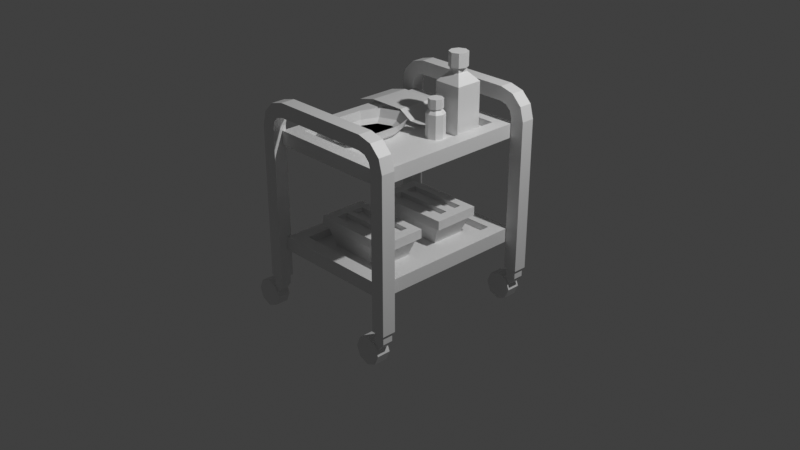 # Source: medicine_movable_table_with_set.blend  (saved by Blender 3.0.42; exported with 4.5.12 LTS)
import bpy
from mathutils import Matrix  # noqa: F401  (used for matrix-valued properties, if any)

bpy.ops.wm.read_factory_settings(use_empty=True)
scene = bpy.context.scene
scene.name = 'Scene'

# ---- collections
col_collection = bpy.data.collections.new('Collection'); scene.collection.children.link(col_collection)

# ---- materials (node trees are filled in below, after node groups)
mat_material = bpy.data.materials.new('Material')
mat_material.alpha_threshold = 0.0
mat_material.use_transparent_shadow = False
mat_material.line_color = (0.0, 0.0, 0.0, 1.0)
mat_material_001 = bpy.data.materials.new('Material.001')
mat_material_001.use_transparent_shadow = False
mat_material_002 = bpy.data.materials.new('Material.002')
mat_material_002.use_transparent_shadow = False
mat_material_003 = bpy.data.materials.new('Material.003')
mat_material_003.use_transparent_shadow = False
mat_material_004 = bpy.data.materials.new('Material.004')
mat_material_004.use_transparent_shadow = False
mat_material_005 = bpy.data.materials.new('Material.005')
mat_material_005.use_transparent_shadow = False
mat_material_006 = bpy.data.materials.new('Material.006')
mat_material_006.use_transparent_shadow = False

# ---- material node trees
mat_material.use_nodes = True; mat_material.node_tree.nodes.clear()
_N = mat_material.node_tree.nodes; _L = mat_material.node_tree.links
n0 = _N.new('ShaderNodeOutputMaterial'); n0.name = 'Material Output'; n0.location = (300, 300)
n1 = _N.new('ShaderNodeBsdfPrincipled'); n1.name = 'Principled BSDF'; n1.location = (10, 300)
n1.distribution = 'GGX'
n1.subsurface_method = 'RANDOM_WALK_SKIN'
n1.inputs[2].default_value = 0.4
n1.inputs[3].default_value = 1.45
n1.inputs[27].default_value = (0.0, 0.0, 0.0, 1.0)
n1.inputs[28].default_value = 1.0
_L.new(n1.outputs[0], n0.inputs[0])
n0.is_active_output = True
mat_material_001.use_nodes = True; mat_material_001.node_tree.nodes.clear()
_N = mat_material_001.node_tree.nodes; _L = mat_material_001.node_tree.links
n0 = _N.new('ShaderNodeBsdfPrincipled'); n0.name = 'Principled BSDF'; n0.location = (10, 300)
n0.distribution = 'GGX'
n0.subsurface_method = 'RANDOM_WALK_SKIN'
n0.inputs[3].default_value = 1.45
n0.inputs[27].default_value = (0.0, 0.0, 0.0, 1.0)
n0.inputs[28].default_value = 1.0
n1 = _N.new('ShaderNodeOutputMaterial'); n1.name = 'Material Output'; n1.location = (300, 300)
_L.new(n0.outputs[0], n1.inputs[0])
n1.is_active_output = True
mat_material_002.use_nodes = True; mat_material_002.node_tree.nodes.clear()
_N = mat_material_002.node_tree.nodes; _L = mat_material_002.node_tree.links
n0 = _N.new('ShaderNodeBsdfPrincipled'); n0.name = 'Principled BSDF'; n0.location = (10, 300)
n0.distribution = 'GGX'
n0.subsurface_method = 'RANDOM_WALK_SKIN'
n0.inputs[3].default_value = 1.45
n0.inputs[27].default_value = (0.0, 0.0, 0.0, 1.0)
n0.inputs[28].default_value = 1.0
n1 = _N.new('ShaderNodeOutputMaterial'); n1.name = 'Material Output'; n1.location = (300, 300)
_L.new(n0.outputs[0], n1.inputs[0])
n1.is_active_output = True
mat_material_003.use_nodes = True; mat_material_003.node_tree.nodes.clear()
_N = mat_material_003.node_tree.nodes; _L = mat_material_003.node_tree.links
n0 = _N.new('ShaderNodeBsdfPrincipled'); n0.name = 'Principled BSDF'; n0.location = (10, 300)
n0.distribution = 'GGX'
n0.subsurface_method = 'RANDOM_WALK_SKIN'
n0.inputs[3].default_value = 1.45
n0.inputs[27].default_value = (0.0, 0.0, 0.0, 1.0)
n0.inputs[28].default_value = 1.0
n1 = _N.new('ShaderNodeOutputMaterial'); n1.name = 'Material Output'; n1.location = (300, 300)
_L.new(n0.outputs[0], n1.inputs[0])
n1.is_active_output = True
mat_material_004.use_nodes = True; mat_material_004.node_tree.nodes.clear()
_N = mat_material_004.node_tree.nodes; _L = mat_material_004.node_tree.links
n0 = _N.new('ShaderNodeBsdfPrincipled'); n0.name = 'Principled BSDF'; n0.location = (10, 300)
n0.distribution = 'GGX'
n0.subsurface_method = 'RANDOM_WALK_SKIN'
n0.inputs[3].default_value = 1.45
n0.inputs[27].default_value = (0.0, 0.0, 0.0, 1.0)
n0.inputs[28].default_value = 1.0
n1 = _N.new('ShaderNodeOutputMaterial'); n1.name = 'Material Output'; n1.location = (300, 300)
_L.new(n0.outputs[0], n1.inputs[0])
n1.is_active_output = True
mat_material_005.use_nodes = True; mat_material_005.node_tree.nodes.clear()
_N = mat_material_005.node_tree.nodes; _L = mat_material_005.node_tree.links
n0 = _N.new('ShaderNodeBsdfPrincipled'); n0.name = 'Principled BSDF'; n0.location = (10, 300)
n0.distribution = 'GGX'
n0.subsurface_method = 'RANDOM_WALK_SKIN'
n0.inputs[3].default_value = 1.45
n0.inputs[27].default_value = (0.0, 0.0, 0.0, 1.0)
n0.inputs[28].default_value = 1.0
n1 = _N.new('ShaderNodeOutputMaterial'); n1.name = 'Material Output'; n1.location = (300, 300)
_L.new(n0.outputs[0], n1.inputs[0])
n1.is_active_output = True
mat_material_006.use_nodes = True; mat_material_006.node_tree.nodes.clear()
_N = mat_material_006.node_tree.nodes; _L = mat_material_006.node_tree.links
n0 = _N.new('ShaderNodeBsdfPrincipled'); n0.name = 'Principled BSDF'; n0.location = (10, 300)
n0.distribution = 'GGX'
n0.subsurface_method = 'RANDOM_WALK_SKIN'
n0.inputs[3].default_value = 1.45
n0.inputs[27].default_value = (0.0, 0.0, 0.0, 1.0)
n0.inputs[28].default_value = 1.0
n1 = _N.new('ShaderNodeOutputMaterial'); n1.name = 'Material Output'; n1.location = (300, 300)
_L.new(n0.outputs[0], n1.inputs[0])
n1.is_active_output = True

# ---- world
world_world = bpy.data.worlds.new('World'); scene.world = world_world
world_world.use_nodes = True; world_world.node_tree.nodes.clear()
_N = world_world.node_tree.nodes; _L = world_world.node_tree.links
n0 = _N.new('ShaderNodeOutputWorld'); n0.name = 'World Output'; n0.location = (300, 300)
n1 = _N.new('ShaderNodeBackground'); n1.name = 'Background'; n1.location = (10, 300)
n1.inputs[0].default_value = (0.05088, 0.05088, 0.05088, 1.0)
_L.new(n1.outputs[0], n0.inputs[0])
n0.is_active_output = True
world_world.color = (0.05088, 0.05088, 0.05088)
world_world.use_sun_shadow = False
world_world.sun_shadow_jitter_overblur = 0.0

# ---- cameras
cam_camera = bpy.data.cameras.new('Camera')
cam_camera.clip_end = 100.0
cam_camera.ortho_scale = 7.314

# ---- lights
light_light = bpy.data.lights.new('Light', 'POINT')
light_light.transmission_factor = 0.0
light_light.energy = 1000.0
light_light.shadow_soft_size = 0.1
light_light.shadow_maximum_resolution = 0.006
light_light.use_absolute_resolution = True

# ---- meshes
me_cube = bpy.data.meshes.new('Cube')
me_cube.from_pydata([(0.5439, 0.7439, -0.15), (0.5439, 0.7439, -0.3), (0.5439, -0.7439, -0.15), (0.5439, -0.7439, -0.3), (-0.5439, 0.7439, -0.15), (-0.5439, 0.7439, -0.3), (-0.5439, -0.7439, -0.15), (-0.5439, -0.7439, -0.3), (-0.6939, 0.8939, -0.3), (-0.6939, -0.8939, -0.3), (0.6939, 0.8939, -0.3), (0.6939, -0.8939, -0.15), (-0.6939, -0.8939, -0.15), (0.6939, 0.8939, -0.15), (0.6939, -0.8939, -0.3), (-0.6939, 0.8939, -0.15), (0.5439, -0.7439, -0.225), (-0.5439, -0.7439, -0.225), (-0.5439, 0.7439, -0.225), (0.5439, 0.7439, -0.225), (0.5439, 0.7439, 1.0), (0.5439, 0.7439, 0.85), (0.5439, -0.7439, 1.0), (0.5439, -0.7439, 0.85), (-0.5439, 0.7439, 1.0), (-0.5439, 0.7439, 0.85), (-0.5439, -0.7439, 1.0), (-0.5439, -0.7439, 0.85), (-0.6939, 0.8939, 0.85), (-0.6939, -0.8939, 0.85), (0.6939, 0.8939, 0.85), (0.6939, -0.8939, 1.0), (-0.6939, -0.8939, 1.0), (0.6939, 0.8939, 1.0), (0.6939, -0.8939, 0.85), (-0.6939, 0.8939, 1.0), (0.5439, -0.7439, 0.925), (-0.5439, -0.7439, 0.925), (-0.5439, 0.7439, 0.925), (0.5439, 0.7439, 0.925), (-0.6939, 1.0, -0.6), (-0.844, 1.0, -0.6), (-0.6939, 1.0, 1.05), (-0.844, 1.0, 1.05), (-0.6939, 0.85, -0.6), (-0.844, 0.85, -0.6), (-0.844, 0.85, 1.05), (-0.6939, 0.85, 1.05), (-0.5461, 0.85, 1.348), (-0.5461, 0.85, 1.198), (-0.5461, 1.0, 1.198), (-0.5461, 1.0, 1.348), (-0.6741, 0.85, 1.124), (-0.62, 0.85, 1.178), (-0.6951, 0.85, 1.308), (-0.8041, 0.85, 1.199), (-0.6741, 1.0, 1.124), (-0.62, 1.0, 1.178), (-0.6951, 1.0, 1.308), (-0.8041, 1.0, 1.199), (0.6939, 1.0, -0.6), (0.844, 1.0, -0.6), (0.6939, 1.0, 1.05), (0.6939, 0.85, -0.6), (0.844, 0.85, -0.6), (0.844, 0.85, 1.05), (0.844, 1.0, 1.05), (0.6939, 0.85, 1.05), (0.5461, 0.85, 1.348), (0.5461, 0.85, 1.198), (0.5461, 1.0, 1.198), (0.5461, 1.0, 1.348), (0.6741, 0.85, 1.124), (0.62, 0.85, 1.178), (0.6951, 0.85, 1.308), (0.8041, 0.85, 1.199), (0.6741, 1.0, 1.124), (0.62, 1.0, 1.178), (0.6951, 1.0, 1.308), (0.8041, 1.0, 1.199), (-0.6939, -1.0, -0.6), (-0.844, -1.0, -0.6), (-0.6939, -0.85, -0.6), (-0.844, -0.85, -0.6), (-0.844, -0.85, 1.05), (-0.6939, -1.0, 1.05), (-0.844, -1.0, 1.05), (-0.6939, -0.85, 1.05), (-0.5461, -0.85, 1.348), (-0.5461, -0.85, 1.198), (-0.5461, -1.0, 1.198), (-0.5461, -1.0, 1.348), (-0.6741, -0.85, 1.124), (-0.62, -0.85, 1.178), (-0.6951, -0.85, 1.308), (-0.8041, -0.85, 1.199), (-0.6741, -1.0, 1.124), (-0.62, -1.0, 1.178), (-0.6951, -1.0, 1.308), (-0.8041, -1.0, 1.199), (0.6939, -1.0, -0.6), (0.844, -1.0, -0.6), (0.6939, -1.0, 1.05), (0.6939, -0.85, -0.6), (0.844, -0.85, -0.6), (0.6939, -0.85, 1.05), (0.844, -0.85, 1.05), (0.844, -1.0, 1.05), (0.5461, -0.85, 1.348), (0.5461, -0.85, 1.198), (0.5461, -1.0, 1.198), (0.5461, -1.0, 1.348), (0.6741, -0.85, 1.124), (0.62, -0.85, 1.178), (0.6951, -0.85, 1.308), (0.8041, -0.85, 1.199), (0.6741, -1.0, 1.124), (0.62, -1.0, 1.178), (0.6951, -1.0, 1.308), (0.8041, -1.0, 1.199), (-0.7127, 0.9812, -0.6), (-0.8252, 0.9812, -0.6), (-0.7127, 0.8687, -0.6), (-0.8252, 0.8687, -0.6), (-0.7127, 0.9812, -0.7), (-0.8252, 0.9812, -0.7), (-0.8252, 0.8687, -0.7), (-0.7127, 0.8687, -0.7), (-0.8794, 0.9812, -0.7309), (-0.7999, 0.9812, -0.8105), (-0.919, 1.0, -0.7), (-0.919, 0.85, -0.7), (-0.8129, 1.0, -0.7439), (-0.8129, 0.85, -0.7439), (-0.769, 1.0, -0.85), (-0.769, 0.85, -0.85), (-0.8129, 1.0, -0.9561), (-0.8129, 0.85, -0.9561), (-0.919, 1.0, -1.0), (-0.919, 0.85, -1.0), (-1.025, 1.0, -0.9561), (-1.025, 0.85, -0.9561), (-1.069, 1.0, -0.85), (-1.069, 0.85, -0.85), (-1.025, 1.0, -0.7439), (-1.025, 0.85, -0.7439), (-0.8794, 0.8687, -0.7309), (-0.7999, 0.8687, -0.8105), (0.8252, 0.9812, -0.6), (0.7127, 0.9812, -0.6), (0.8252, 0.8687, -0.6), (0.7127, 0.8687, -0.6), (0.8252, 0.9812, -0.7), (0.7127, 0.9812, -0.7), (0.7127, 0.8687, -0.7), (0.8252, 0.8687, -0.7), (0.6585, 0.9812, -0.7309), (0.738, 0.9812, -0.8105), (0.619, 1.0, -0.7), (0.619, 0.85, -0.7), (0.725, 1.0, -0.7439), (0.725, 0.85, -0.7439), (0.769, 1.0, -0.85), (0.769, 0.85, -0.85), (0.725, 1.0, -0.9561), (0.725, 0.85, -0.9561), (0.619, 1.0, -1.0), (0.619, 0.85, -1.0), (0.5129, 1.0, -0.9561), (0.5129, 0.85, -0.9561), (0.469, 1.0, -0.85), (0.469, 0.85, -0.85), (0.5129, 1.0, -0.7439), (0.5129, 0.85, -0.7439), (0.6585, 0.8687, -0.7309), (0.738, 0.8687, -0.8105), (0.8252, -0.8687, -0.6), (0.7127, -0.8687, -0.6), (0.8252, -0.9812, -0.6), (0.7127, -0.9812, -0.6), (0.8252, -0.8687, -0.7), (0.7127, -0.8687, -0.7), (0.7127, -0.9812, -0.7), (0.8252, -0.9812, -0.7), (0.6585, -0.8687, -0.7309), (0.738, -0.8687, -0.8105), (0.619, -0.85, -0.7), (0.619, -1.0, -0.7), (0.725, -0.85, -0.7439), (0.725, -1.0, -0.7439), (0.769, -0.85, -0.85), (0.769, -1.0, -0.85), (0.725, -0.85, -0.9561), (0.725, -1.0, -0.9561), (0.619, -0.85, -1.0), (0.619, -1.0, -1.0), (0.5129, -0.85, -0.9561), (0.5129, -1.0, -0.9561), (0.469, -0.85, -0.85), (0.469, -1.0, -0.85), (0.5129, -0.85, -0.7439), (0.5129, -1.0, -0.7439), (0.6585, -0.9812, -0.7309), (0.738, -0.9812, -0.8105), (-0.7127, -0.8687, -0.6), (-0.8252, -0.8687, -0.6), (-0.7127, -0.9812, -0.6), (-0.8252, -0.9812, -0.6), (-0.7127, -0.8687, -0.7), (-0.8252, -0.8687, -0.7), (-0.8252, -0.9812, -0.7), (-0.7127, -0.9812, -0.7), (-0.8794, -0.8687, -0.7309), (-0.7999, -0.8687, -0.8105), (-0.919, -0.85, -0.7), (-0.919, -1.0, -0.7), (-0.8129, -0.85, -0.7439), (-0.8129, -1.0, -0.7439), (-0.769, -0.85, -0.85), (-0.769, -1.0, -0.85), (-0.8129, -0.85, -0.9561), (-0.8129, -1.0, -0.9561), (-0.919, -0.85, -1.0), (-0.919, -1.0, -1.0), (-1.025, -0.85, -0.9561), (-1.025, -1.0, -0.9561), (-1.069, -0.85, -0.85), (-1.069, -1.0, -0.85), (-1.025, -0.85, -0.7439), (-1.025, -1.0, -0.7439), (-0.8794, -0.9812, -0.7309), (-0.7999, -0.9812, -0.8105), (-0.322, -0.558, -0.225), (-0.4025, -0.6044, -0.01641), (-0.322, -0.186, -0.225), (-0.4025, -0.1395, -0.01641), (0.322, -0.558, -0.225), (0.4025, -0.6044, -0.01641), (0.322, -0.186, -0.225), (0.4025, -0.1395, -0.01641), (-0.4427, -0.6277, -0.01641), (-0.4427, -0.1162, -0.01641), (0.4427, -0.6277, -0.01641), (0.4427, -0.1162, -0.01641), (-0.4427, -0.6277, 0.08359), (-0.4427, -0.1162, 0.08359), (0.4427, -0.1162, 0.08359), (0.4427, -0.6277, 0.08359), (-0.332, -0.3359, 0.08359), (-0.332, -0.208, 0.08359), (0.332, -0.208, 0.08359), (0.332, -0.3359, 0.08359), (-0.332, -0.5359, 0.08359), (-0.332, -0.408, 0.08359), (0.332, -0.408, 0.08359), (0.332, -0.5359, 0.08359), (-0.332, -0.3359, 0.03359), (-0.332, -0.208, 0.03359), (0.332, -0.208, 0.03359), (0.332, -0.3359, 0.03359), (-0.332, -0.5359, 0.03359), (-0.332, -0.408, 0.03359), (0.332, -0.408, 0.03359), (0.332, -0.5359, 0.03359), (-0.322, 0.192, -0.225), (-0.4025, 0.1456, -0.01641), (-0.322, 0.564, -0.225), (-0.4025, 0.6105, -0.01641), (0.322, 0.192, -0.225), (0.4025, 0.1456, -0.01641), (0.322, 0.564, -0.225), (0.4025, 0.6105, -0.01641), (-0.4427, 0.1223, -0.01641), (-0.4427, 0.6338, -0.01641), (0.4427, 0.1223, -0.01641), (0.4427, 0.6338, -0.01641), (-0.4427, 0.1223, 0.08359), (-0.4427, 0.6338, 0.08359), (0.4427, 0.6338, 0.08359), (0.4427, 0.1223, 0.08359), (-0.332, 0.4141, 0.08359), (-0.332, 0.542, 0.08359), (0.332, 0.542, 0.08359), (0.332, 0.4141, 0.08359), (-0.332, 0.2141, 0.08359), (-0.332, 0.342, 0.08359), (0.332, 0.342, 0.08359), (0.332, 0.2141, 0.08359), (-0.332, 0.4141, 0.03359), (-0.332, 0.542, 0.03359), (0.332, 0.542, 0.03359), (0.332, 0.4141, 0.03359), (-0.332, 0.2141, 0.03359), (-0.332, 0.342, 0.03359), (0.332, 0.342, 0.03359), (0.332, 0.2141, 0.03359), (-0.4125, -0.3768, 0.925), (-0.3503, -0.5271, 0.925), (-0.2, -0.5893, 0.925), (-0.04974, -0.5271, 0.925), (0.0125, -0.3768, 0.925), (-0.2, 0.0907, 0.925), (-0.3503, 0.02846, 0.925), (-0.4125, -0.1218, 0.925), (0.0125, -0.1218, 0.925), (-0.04974, 0.02846, 0.925), (-0.455, -0.4023, 0.9675), (-0.3803, -0.5826, 0.9675), (-0.2, -0.6573, 0.9675), (-0.01969, -0.5826, 0.9675), (0.055, -0.4023, 0.9675), (-0.2, 0.1587, 0.9675), (-0.3803, 0.08401, 0.9675), (-0.455, -0.0963, 0.9675), (0.055, -0.0963, 0.9675), (-0.01969, 0.08401, 0.9675), (-0.4805, -0.4176, 1.053), (-0.3983, -0.6159, 1.053), (-0.2, -0.6981, 1.053), (-0.001657, -0.6159, 1.053), (0.0805, -0.4176, 1.053), (-0.2, 0.1995, 1.053), (-0.3983, 0.1173, 1.053), (-0.4805, -0.081, 1.053), (0.0805, -0.081, 1.053), (-0.001656, 0.1173, 1.053), (0.3, 0.26, 1.225), (0.3424, 0.2424, 1.225), (0.3, 0.3, 0.925), (0.3, 0.3, 1.175), (0.3707, 0.2707, 0.925), (0.3707, 0.2707, 1.175), (0.4, 0.2, 0.925), (0.4, 0.2, 1.175), (0.3707, 0.1293, 0.925), (0.3707, 0.1293, 1.175), (0.3, 0.1, 0.925), (0.3, 0.1, 1.175), (0.2293, 0.1293, 0.925), (0.2293, 0.1293, 1.175), (0.2, 0.2, 0.925), (0.2, 0.2, 1.175), (0.2293, 0.2707, 0.925), (0.2293, 0.2707, 1.175), (0.36, 0.2, 1.225), (0.3424, 0.1576, 1.225), (0.3, 0.14, 1.225), (0.2576, 0.1576, 1.225), (0.24, 0.2, 1.225), (0.2576, 0.2424, 1.225), (0.3, 0.278, 1.225), (0.2448, 0.2552, 1.225), (0.222, 0.2, 1.225), (0.2448, 0.1448, 1.225), (0.3, 0.122, 1.225), (0.3552, 0.1448, 1.225), (0.378, 0.2, 1.225), (0.3552, 0.2552, 1.225), (0.3, 0.278, 1.325), (0.2448, 0.2552, 1.325), (0.222, 0.2, 1.325), (0.2448, 0.1448, 1.325), (0.3, 0.122, 1.325), (0.3552, 0.1448, 1.325), (0.378, 0.2, 1.325), (0.3552, 0.2552, 1.325), (0.15, 0.35, 0.925), (0.15, 0.35, 1.425), (0.15, 0.65, 0.925), (0.15, 0.65, 1.425), (0.45, 0.35, 0.925), (0.45, 0.35, 1.425), (0.45, 0.65, 0.925), (0.45, 0.65, 1.425), (0.24, 0.44, 1.525), (0.24, 0.56, 1.525), (0.36, 0.56, 1.525), (0.36, 0.44, 1.525), (0.24, 0.44, 1.575), (0.24, 0.56, 1.575), (0.36, 0.56, 1.575), (0.36, 0.44, 1.575), (0.3, 0.6, 1.575), (0.2293, 0.5707, 1.575), (0.2, 0.5, 1.575), (0.2293, 0.4293, 1.575), (0.3, 0.4, 1.575), (0.3707, 0.4293, 1.575), (0.4, 0.5, 1.575), (0.3707, 0.5707, 1.575), (0.2293, 0.5707, 1.725), (0.3, 0.6, 1.725), (0.2, 0.5, 1.725), (0.2293, 0.4293, 1.725), (0.3, 0.4, 1.725), (0.3707, 0.4293, 1.725), (0.4, 0.5, 1.725), (0.3707, 0.5707, 1.725), (-0.075, 0.225, 0.975), (0.125, 0.225, 0.975), (-0.075, 0.675, 0.975), (0.125, 0.675, 0.975), (-0.225, 0.225, 1.06), (-0.225, 0.675, 1.06), (-0.425, 0.225, 1.06), (-0.425, 0.675, 1.06), (-0.625, 0.225, 1.06), (-0.625, 0.675, 1.06), (-0.825, 0.225, 1.01), (-0.825, 0.675, 1.01)], [], [(14, 11, 12, 9), (9, 12, 15, 8), (16, 3, 7, 17), (10, 13, 11, 14), (8, 15, 13, 10), (5, 7, 9, 8), (1, 5, 8, 10), (2, 6, 12, 11), (0, 2, 11, 13), (7, 3, 14, 9), (6, 4, 15, 12), (4, 0, 13, 15), (3, 1, 10, 14), (18, 4, 6, 17), (19, 0, 4, 18), (19, 1, 3, 16), (0, 19, 16, 2), (1, 19, 18, 5), (5, 18, 17, 7), (2, 16, 17, 6), (16, 19, 18, 17), (34, 31, 32, 29), (29, 32, 35, 28), (36, 23, 27, 37), (30, 33, 31, 34), (28, 35, 33, 30), (25, 27, 29, 28), (21, 25, 28, 30), (22, 26, 32, 31), (20, 22, 31, 33), (27, 23, 34, 29), (26, 24, 35, 32), (24, 20, 33, 35), (23, 21, 30, 34), (38, 24, 26, 37), (39, 20, 24, 38), (39, 21, 23, 36), (20, 39, 36, 22), (21, 39, 38, 25), (25, 38, 37, 27), (22, 36, 37, 26), (36, 39, 38, 37), (40, 41, 43, 42), (47, 46, 45, 44), (44, 45, 41, 40), (42, 47, 44, 40), (46, 43, 41, 45), (54, 53, 49, 48), (50, 51, 71, 70), (53, 57, 50, 49), (58, 54, 48, 51), (57, 58, 51, 50), (42, 43, 59, 56), (56, 59, 58, 57), (43, 46, 55, 59), (59, 55, 54, 58), (47, 42, 56, 52), (52, 56, 57, 53), (46, 47, 52, 55), (55, 52, 53, 54), (60, 62, 66, 61), (67, 63, 64, 65), (63, 60, 61, 64), (62, 60, 63, 67), (65, 64, 61, 66), (74, 68, 69, 73), (48, 68, 71, 51), (73, 69, 70, 77), (78, 71, 68, 74), (77, 70, 71, 78), (62, 76, 79, 66), (76, 77, 78, 79), (66, 79, 75, 65), (79, 78, 74, 75), (67, 72, 76, 62), (72, 73, 77, 76), (65, 75, 72, 67), (75, 74, 73, 72), (49, 69, 68, 48), (50, 70, 69, 49), (80, 85, 86, 81), (87, 82, 83, 84), (82, 80, 81, 83), (85, 80, 82, 87), (84, 83, 81, 86), (94, 88, 89, 93), (90, 110, 111, 91), (93, 89, 90, 97), (98, 91, 88, 94), (97, 90, 91, 98), (85, 96, 99, 86), (96, 97, 98, 99), (86, 99, 95, 84), (99, 98, 94, 95), (87, 92, 96, 85), (92, 93, 97, 96), (84, 95, 92, 87), (95, 94, 93, 92), (100, 101, 107, 102), (105, 106, 104, 103), (103, 104, 101, 100), (102, 105, 103, 100), (106, 107, 101, 104), (114, 113, 109, 108), (88, 91, 111, 108), (113, 117, 110, 109), (118, 114, 108, 111), (117, 118, 111, 110), (102, 107, 119, 116), (116, 119, 118, 117), (107, 106, 115, 119), (119, 115, 114, 118), (105, 102, 116, 112), (112, 116, 117, 113), (106, 105, 112, 115), (115, 112, 113, 114), (89, 88, 108, 109), (90, 89, 109, 110), (122, 120, 121, 123), (124, 127, 147, 129), (123, 121, 125, 126), (122, 123, 126, 127), (120, 122, 127, 124), (121, 120, 124, 125), (130, 131, 133, 132), (132, 133, 135, 134), (134, 135, 137, 136), (127, 126, 146, 147), (136, 137, 139, 138), (126, 125, 128, 146), (138, 139, 141, 140), (125, 124, 129, 128), (140, 141, 143, 142), (133, 131, 145, 143, 141, 139, 137, 135), (142, 143, 145, 144), (144, 145, 131, 130), (130, 132, 134, 136, 138, 140, 142, 144), (152, 155, 175, 157), (151, 149, 153, 154), (150, 151, 154, 155), (148, 150, 155, 152), (149, 148, 152, 153), (158, 159, 161, 160), (160, 161, 163, 162), (162, 163, 165, 164), (155, 154, 174, 175), (164, 165, 167, 166), (154, 153, 156, 174), (166, 167, 169, 168), (153, 152, 157, 156), (168, 169, 171, 170), (161, 159, 173, 171, 169, 167, 165, 163), (170, 171, 173, 172), (172, 173, 159, 158), (158, 160, 162, 164, 166, 168, 170, 172), (180, 183, 203, 185), (179, 177, 181, 182), (178, 179, 182, 183), (176, 178, 183, 180), (177, 176, 180, 181), (186, 187, 189, 188), (188, 189, 191, 190), (190, 191, 193, 192), (183, 182, 202, 203), (192, 193, 195, 194), (182, 181, 184, 202), (194, 195, 197, 196), (181, 180, 185, 184), (196, 197, 199, 198), (189, 187, 201, 199, 197, 195, 193, 191), (198, 199, 201, 200), (200, 201, 187, 186), (186, 188, 190, 192, 194, 196, 198, 200), (208, 211, 231, 213), (207, 205, 209, 210), (206, 207, 210, 211), (204, 206, 211, 208), (205, 204, 208, 209), (214, 215, 217, 216), (216, 217, 219, 218), (218, 219, 221, 220), (211, 210, 230, 231), (220, 221, 223, 222), (210, 209, 212, 230), (222, 223, 225, 224), (209, 208, 213, 212), (224, 225, 227, 226), (217, 215, 229, 227, 225, 223, 221, 219), (226, 227, 229, 228), (228, 229, 215, 214), (214, 216, 218, 220, 222, 224, 226, 228), (232, 233, 235, 234), (234, 235, 239, 238), (238, 239, 237, 236), (236, 237, 233, 232), (302, 303, 305), (243, 242, 240, 241), (248, 249, 257, 256), (243, 241, 245, 246), (242, 243, 246, 247), (241, 240, 244, 245), (240, 242, 247, 244), (255, 252, 260, 263), (253, 254, 262, 261), (251, 248, 256, 259), (249, 250, 258, 257), (254, 255, 263, 262), (252, 253, 261, 260), (250, 251, 259, 258), (257, 258, 259, 256), (261, 262, 263, 260), (249, 248, 245), (249, 245, 246), (249, 246, 250), (247, 251, 246), (247, 244, 252), (248, 244, 245), (244, 248, 253), (253, 248, 251), (253, 251, 254), (254, 251, 247), (244, 253, 252), (255, 254, 247), (255, 247, 252), (251, 250, 246), (264, 265, 267, 266), (266, 267, 271, 270), (270, 271, 269, 268), (268, 269, 265, 264), (305, 301, 302), (275, 274, 272, 273), (280, 281, 289, 288), (275, 273, 277, 278), (274, 275, 278, 279), (273, 272, 276, 277), (272, 274, 279, 276), (287, 284, 292, 295), (285, 286, 294, 293), (283, 280, 288, 291), (281, 282, 290, 289), (286, 287, 295, 294), (284, 285, 293, 292), (282, 283, 291, 290), (289, 290, 291, 288), (293, 294, 295, 292), (281, 280, 277), (281, 277, 278), (281, 278, 282), (279, 283, 278), (279, 276, 284), (280, 276, 277), (276, 280, 285), (285, 280, 283), (285, 283, 286), (286, 283, 279), (276, 285, 284), (287, 286, 279), (287, 279, 284), (283, 282, 278), (296, 298, 300), (298, 297, 307, 308), (305, 304, 314, 315), (299, 298, 308, 309), (301, 305, 315, 311), (302, 301, 311, 312), (304, 300, 310, 314), (300, 299, 309, 310), (296, 303, 313, 306), (297, 296, 306, 307), (303, 302, 312, 313), (310, 309, 319, 320), (307, 306, 316, 317), (311, 315, 325, 321), (312, 311, 321, 322), (308, 307, 317, 318), (306, 313, 323, 316), (313, 312, 322, 323), (309, 308, 318, 319), (314, 310, 320, 324), (315, 314, 324, 325), (347, 346, 354, 353), (339, 337, 346, 347), (328, 329, 331, 330), (327, 326, 350, 357), (329, 343, 349, 326), (330, 331, 333, 332), (344, 327, 357, 356), (337, 335, 345, 346), (332, 333, 335, 334), (348, 347, 353, 352), (343, 341, 348, 349), (334, 335, 337, 336), (326, 349, 351, 350), (335, 333, 344, 345), (336, 337, 339, 338), (345, 344, 356, 355), (331, 329, 326, 327), (338, 339, 341, 340), (333, 331, 327, 344), (341, 339, 347, 348), (340, 341, 343, 342), (349, 348, 352, 351), (354, 355, 363, 362), (342, 343, 329, 328), (346, 345, 355, 354), (358, 360, 362), (352, 353, 361, 360), (350, 351, 359, 358), (357, 350, 358, 365), (355, 356, 364, 363), (353, 354, 362, 361), (351, 352, 360, 359), (356, 357, 365, 364), (366, 367, 369, 368), (368, 369, 373, 372), (372, 373, 371, 370), (370, 371, 367, 366), (371, 373, 376, 377), (374, 377, 381, 378), (369, 367, 374, 375), (367, 371, 377, 374), (373, 369, 375, 376), (376, 375, 379, 380), (377, 376, 380, 381), (375, 374, 378, 379), (388, 386, 384), (392, 394, 396), (382, 383, 390, 391), (389, 382, 391, 397), (387, 388, 396, 395), (385, 386, 394, 393), (383, 384, 392, 390), (388, 389, 397, 396), (386, 387, 395, 394), (384, 385, 393, 392), (398, 399, 401, 400), (398, 400, 403, 402), (402, 403, 405, 404), (404, 405, 407, 406), (406, 407, 409, 408), (303, 296, 304), (305, 303, 304), (296, 297, 298), (298, 299, 300), (300, 304, 296), (364, 365, 358), (358, 359, 360), (360, 361, 362), (362, 363, 364), (364, 358, 362), (391, 390, 392), (392, 393, 394), (394, 395, 396), (396, 397, 391), (391, 392, 396), (384, 383, 382), (382, 389, 384), (389, 388, 384), (388, 387, 386), (386, 385, 384)])
me_cube.polygons.foreach_set('material_index', [0, 0, 0, 0, 0, 0, 0, 0, 0, 0, 0, 0, 0, 0, 0, 0, 0, 0, 0, 0, 2, 0, 0, 0, 0, 0, 0, 0, 0, 0, 0, 0, 0, 0, 0, 0, 0, 0, 0, 0, 0, 2, 0, 0, 0, 0, 0, 0, 0, 0, 0, 0, 0, 0, 0, 0, 0, 0, 0, 0, 0, 0, 0, 0, 0, 0, 0, 0, 0, 0, 0, 0, 0, 0, 0, 0, 0, 0, 0, 0, 0, 0, 0, 0, 0, 0, 0, 0, 0, 0, 0, 0, 0, 0, 0, 0, 0, 0, 0, 0, 0, 0, 0, 0, 0, 0, 0, 0, 0, 0, 0, 0, 0, 0, 0, 0, 0, 0, 0, 1, 1, 1, 1, 1, 1, 1, 1, 1, 1, 1, 1, 1, 1, 1, 1, 1, 1, 1, 1, 1, 1, 1, 1, 1, 1, 1, 1, 1, 1, 1, 1, 1, 1, 1, 1, 1, 1, 1, 1, 1, 1, 1, 1, 1, 1, 1, 1, 1, 1, 1, 1, 1, 1, 1, 1, 1, 1, 1, 1, 1, 1, 1, 1, 1, 1, 1, 1, 1, 1, 1, 1, 6, 6, 6, 6, 4, 6, 6, 6, 6, 6, 6, 6, 6, 6, 6, 6, 6, 6, 6, 6, 6, 6, 6, 6, 6, 6, 6, 6, 6, 6, 6, 6, 6, 6, 6, 6, 6, 6, 4, 6, 6, 6, 6, 6, 6, 6, 6, 6, 6, 6, 6, 6, 6, 6, 6, 6, 6, 6, 6, 6, 6, 6, 6, 6, 6, 6, 6, 6, 4, 4, 4, 4, 4, 4, 4, 4, 4, 4, 4, 4, 4, 4, 4, 4, 4, 4, 4, 4, 4, 3, 3, 3, 3, 3, 3, 3, 3, 3, 3, 3, 3, 3, 3, 3, 3, 3, 3, 3, 3, 3, 3, 3, 3, 3, 3, 3, 3, 3, 3, 3, 3, 3, 3, 3, 3, 3, 3, 3, 3, 3, 3, 3, 3, 3, 3, 3, 3, 3, 3, 3, 3, 3, 3, 3, 5, 5, 5, 5, 5, 4, 4, 4, 4, 4, 3, 3, 3, 3, 3, 3, 3, 3, 3, 3, 3, 3, 3, 3, 3])
_uv = me_cube.uv_layers.new(name='UVMap')
_uv.uv.foreach_set('vector', [0.003035, 0.6167, 0.003035, 0.644, -0.2497, 0.644, -0.2497, 0.6167, 0.4547, 0.1577, 0.482, 0.1577, 0.482, 0.4833, 0.4547, 0.4833, -0.02428, 0.5757, -0.02428, 0.5893, -0.2223, 0.5893, -0.2223, 0.5757, 0.4346, 0.1006, 0.4073, 0.1006, 0.4073, -0.2249, 0.4346, -0.2249, 0.1057, 0.5814, 0.1057, 0.554, 0.3584, 0.554, 0.3584, 0.5814, 0.4273, 0.456, 0.4273, 0.1851, 0.4547, 0.1577, 0.4547, 0.4833, 0.3311, 0.6087, 0.133, 0.6087, 0.1057, 0.5814, 0.3584, 0.5814, -0.02428, 0.6713, -0.2223, 0.6713, -0.2497, 0.644, 0.003035, 0.644, 0.38, 0.07331, 0.38, -0.1976, 0.4073, -0.2249, 0.4073, 0.1006, -0.2223, 0.5893, -0.02428, 0.5893, 0.003035, 0.6167, -0.2497, 0.6167, 0.5093, 0.1851, 0.5093, 0.456, 0.482, 0.4833, 0.482, 0.1577, 0.133, 0.5267, 0.3311, 0.5267, 0.3584, 0.554, 0.1057, 0.554, 0.462, -0.1976, 0.462, 0.07331, 0.4346, 0.1006, 0.4346, -0.2249, 0.5229, 0.456, 0.5093, 0.456, 0.5093, 0.1851, 0.5229, 0.1851, 0.3311, 0.5131, 0.3311, 0.5267, 0.133, 0.5267, 0.133, 0.5131, 0.4756, 0.07331, 0.462, 0.07331, 0.462, -0.1976, 0.4756, -0.1976, 0.38, 0.07331, 0.3664, 0.07331, 0.3664, -0.1976, 0.38, -0.1976, 0.3311, 0.6087, 0.3311, 0.6223, 0.133, 0.6223, 0.133, 0.6087, 0.4273, 0.456, 0.4137, 0.456, 0.4137, 0.1851, 0.4273, 0.1851, -0.02428, 0.6713, -0.02428, 0.6849, -0.2223, 0.6849, -0.2223, 0.6713, 0.4999, 0.0001169, 0.4999, 0.6836, 0.0001169, 0.6836, 0.0001169, 0.0001169, 0.6117, 0.554, 0.6117, 0.5814, 0.3591, 0.5814, 0.3591, 0.554, 0.5173, -0.2249, 0.5446, -0.2249, 0.5446, 0.1006, 0.5173, 0.1006, 0.5844, 0.5131, 0.5844, 0.5267, 0.3864, 0.5267, 0.3864, 0.5131, 0.07586, 0.5067, 0.07586, 0.534, -0.2497, 0.534, -0.2497, 0.5067, 0.5919, 0.4104, 0.5646, 0.4104, 0.5646, 0.1577, 0.5919, 0.1577, 0.4899, 0.07331, 0.4899, -0.1976, 0.5173, -0.2249, 0.5173, 0.1006, 0.6192, 0.1851, 0.6192, 0.3831, 0.5919, 0.4104, 0.5919, 0.1577, 0.5844, 0.6087, 0.3864, 0.6087, 0.3591, 0.5814, 0.6117, 0.5814, 0.04855, 0.5613, -0.2223, 0.5613, -0.2497, 0.534, 0.07586, 0.534, 0.3864, 0.5267, 0.5844, 0.5267, 0.6117, 0.554, 0.3591, 0.554, 0.5719, -0.1976, 0.5719, 0.07331, 0.5446, 0.1006, 0.5446, -0.2249, 0.5373, 0.3831, 0.5373, 0.1851, 0.5646, 0.1577, 0.5646, 0.4104, -0.2223, 0.4794, 0.04855, 0.4794, 0.07586, 0.5067, -0.2497, 0.5067, 0.5855, 0.07331, 0.5719, 0.07331, 0.5719, -0.1976, 0.5855, -0.1976, 0.5236, 0.1851, 0.5373, 0.1851, 0.5373, 0.3831, 0.5236, 0.3831, 0.04855, 0.4658, 0.04855, 0.4794, -0.2223, 0.4794, -0.2223, 0.4658, 0.04855, 0.5613, 0.04855, 0.575, -0.2223, 0.575, -0.2223, 0.5613, 0.6192, 0.1851, 0.6329, 0.1851, 0.6329, 0.3831, 0.6192, 0.3831, 0.4899, 0.07331, 0.4763, 0.07331, 0.4763, -0.1976, 0.4899, -0.1976, 0.5844, 0.6087, 0.5844, 0.6223, 0.3864, 0.6223, 0.3864, 0.6087, 0.9999, 0.0001169, 0.9999, 0.6836, 0.5001, 0.6836, 0.5001, 0.0001169, 0.03035, -0.1976, 0.05767, -0.1976, 0.05767, 0.1028, 0.03035, 0.1028, 0.133, 0.4582, 0.1057, 0.4582, 0.1057, 0.1577, 0.133, 0.1577, 0.03035, -0.2249, 0.05767, -0.2249, 0.05767, -0.1976, 0.03035, -0.1976, 0.7169, 0.4582, 0.6895, 0.4582, 0.6895, 0.1577, 0.7169, 0.1577, 0.6889, 0.4582, 0.6615, 0.4582, 0.6615, 0.1577, 0.6889, 0.1577, 0.1328, 0.5051, 0.1464, 0.4815, 0.1599, 0.4851, 0.1599, 0.5124, 0.003442, 0.1297, 0.003442, 0.1571, -0.1954, 0.1571, -0.1954, 0.1297, 0.6895, 0.486, 0.7169, 0.486, 0.7169, 0.5, 0.6895, 0.5, 0.6615, 0.5143, 0.6889, 0.5143, 0.6889, 0.5424, 0.6615, 0.5424, 0.0169, 0.1261, 0.03056, 0.1498, 0.003442, 0.1571, 0.003442, 0.1297, 0.03035, 0.1028, 0.05767, 0.1028, 0.0504, 0.1299, 0.02675, 0.1163, 0.02675, 0.1163, 0.0504, 0.1299, 0.03056, 0.1498, 0.0169, 0.1261, 0.6615, 0.4582, 0.6889, 0.4582, 0.6889, 0.4862, 0.6615, 0.4862, 0.6615, 0.4862, 0.6889, 0.4862, 0.6889, 0.5143, 0.6615, 0.5143, 0.6895, 0.4582, 0.7169, 0.4582, 0.7169, 0.4721, 0.6895, 0.4721, 0.6895, 0.4721, 0.7169, 0.4721, 0.7169, 0.486, 0.6895, 0.486, 0.1057, 0.4582, 0.133, 0.4582, 0.1366, 0.4716, 0.1129, 0.4853, 0.1129, 0.4853, 0.1366, 0.4716, 0.1464, 0.4815, 0.1328, 0.5051, -0.2223, -0.1976, -0.2223, 0.1028, -0.2497, 0.1028, -0.2497, -0.1976, 0.3857, 0.4582, 0.3857, 0.1577, 0.413, 0.1577, 0.413, 0.4582, -0.2223, -0.2249, -0.2223, -0.1976, -0.2497, -0.1976, -0.2497, -0.2249, 0.7169, 0.7406, 0.7169, 1.041, 0.6895, 1.041, 0.6895, 0.7406, 0.6889, 0.8255, 0.6889, 1.126, 0.6615, 1.126, 0.6615, 0.8255, 0.3859, 0.5051, 0.3588, 0.5124, 0.3588, 0.4851, 0.3722, 0.4815, 0.6889, 0.5424, 0.6889, 0.7413, 0.6615, 0.7413, 0.6615, 0.5424, 0.6895, 0.7128, 0.6895, 0.6988, 0.7169, 0.6988, 0.7169, 0.7128, 0.6615, 0.7693, 0.6615, 0.7413, 0.6889, 0.7413, 0.6889, 0.7693, -0.2089, 0.1261, -0.1954, 0.1297, -0.1954, 0.1571, -0.2225, 0.1498, -0.2223, 0.1028, -0.2187, 0.1163, -0.2424, 0.1299, -0.2497, 0.1028, -0.2187, 0.1163, -0.2089, 0.1261, -0.2225, 0.1498, -0.2424, 0.1299, 0.6615, 0.8255, 0.6615, 0.7974, 0.6889, 0.7974, 0.6889, 0.8255, 0.6615, 0.7974, 0.6615, 0.7693, 0.6889, 0.7693, 0.6889, 0.7974, 0.6895, 0.7406, 0.6895, 0.7267, 0.7169, 0.7267, 0.7169, 0.7406, 0.6895, 0.7267, 0.6895, 0.7128, 0.7169, 0.7128, 0.7169, 0.7267, 0.413, 0.4582, 0.4057, 0.4853, 0.3821, 0.4716, 0.3857, 0.4582, 0.4057, 0.4853, 0.3859, 0.5051, 0.3722, 0.4815, 0.3821, 0.4716, 0.1599, 0.4851, 0.3588, 0.4851, 0.3588, 0.5124, 0.1599, 0.5124, 0.7169, 0.5, 0.7169, 0.6988, 0.6895, 0.6988, 0.6895, 0.5, 0.08567, -0.1976, 0.08567, 0.1028, 0.05835, 0.1028, 0.05835, -0.1976, -0.1954, 0.4378, 0.105, 0.4378, 0.105, 0.4651, -0.1954, 0.4651, 0.08567, -0.2249, 0.08567, -0.1976, 0.05835, -0.1976, 0.05835, -0.2249, 0.9492, 0.1013, 1.25, 0.1013, 1.25, 0.1286, 0.9492, 0.1286, 0.6609, 0.8255, 0.6609, 1.126, 0.6335, 1.126, 0.6335, 0.8255, -0.2424, 0.438, -0.2497, 0.4108, -0.2223, 0.4108, -0.2187, 0.4243, 0.1126, 0.1297, 0.3115, 0.1297, 0.3115, 0.1571, 0.1126, 0.1571, 0.9214, 0.1286, 0.9074, 0.1286, 0.9074, 0.1013, 0.9214, 0.1013, 0.6335, 0.7693, 0.6335, 0.7413, 0.6609, 0.7413, 0.6609, 0.7693, 0.09913, 0.1261, 0.1126, 0.1297, 0.1126, 0.1571, 0.08547, 0.1498, 0.08567, 0.1028, 0.08928, 0.1163, 0.06562, 0.1299, 0.05835, 0.1028, 0.08928, 0.1163, 0.09913, 0.1261, 0.08547, 0.1498, 0.06562, 0.1299, 0.6335, 0.8255, 0.6335, 0.7974, 0.6609, 0.7974, 0.6609, 0.8255, 0.6335, 0.7974, 0.6335, 0.7693, 0.6609, 0.7693, 0.6609, 0.7974, 0.9492, 0.1286, 0.9353, 0.1286, 0.9353, 0.1013, 0.9492, 0.1013, 0.9353, 0.1286, 0.9214, 0.1286, 0.9214, 0.1013, 0.9353, 0.1013, -0.1954, 0.4651, -0.2225, 0.4578, -0.2089, 0.4342, -0.1954, 0.4378, -0.2225, 0.4578, -0.2424, 0.438, -0.2187, 0.4243, -0.2089, 0.4342, 0.3384, -0.1976, 0.3657, -0.1976, 0.3657, 0.1028, 0.3384, 0.1028, -0.1954, 0.1851, -0.1954, 0.1577, 0.105, 0.1577, 0.105, 0.1851, 0.3384, -0.2249, 0.3657, -0.2249, 0.3657, -0.1976, 0.3384, -0.1976, 0.6668, 0.1013, 0.6668, 0.1286, 0.3664, 0.1286, 0.3664, 0.1013, 0.6609, 0.4582, 0.6335, 0.4582, 0.6335, 0.1577, 0.6609, 0.1577, -0.2424, 0.1849, -0.2187, 0.1985, -0.2223, 0.212, -0.2497, 0.212, 0.6609, 0.7413, 0.6335, 0.7413, 0.6335, 0.5424, 0.6609, 0.5424, 0.6946, 0.1286, 0.6946, 0.1013, 0.7086, 0.1013, 0.7086, 0.1286, 0.6335, 0.5143, 0.6609, 0.5143, 0.6609, 0.5424, 0.6335, 0.5424, 0.3249, 0.1261, 0.3386, 0.1498, 0.3115, 0.1571, 0.3115, 0.1297, 0.3384, 0.1028, 0.3657, 0.1028, 0.3584, 0.1299, 0.3348, 0.1163, 0.3348, 0.1163, 0.3584, 0.1299, 0.3386, 0.1498, 0.3249, 0.1261, 0.6335, 0.4582, 0.6609, 0.4582, 0.6609, 0.4862, 0.6335, 0.4862, 0.6335, 0.4862, 0.6609, 0.4862, 0.6609, 0.5143, 0.6335, 0.5143, 0.6668, 0.1286, 0.6668, 0.1013, 0.6807, 0.1013, 0.6807, 0.1286, 0.6807, 0.1286, 0.6807, 0.1013, 0.6946, 0.1013, 0.6946, 0.1286, -0.1954, 0.1577, -0.1954, 0.1851, -0.2089, 0.1887, -0.2225, 0.165, -0.2225, 0.165, -0.2089, 0.1887, -0.2187, 0.1985, -0.2424, 0.1849, -0.2223, 0.4108, -0.2497, 0.4108, -0.2497, 0.212, -0.2223, 0.212, 0.9074, 0.1013, 0.9074, 0.1286, 0.7086, 0.1286, 0.7086, 0.1013, 0.3664, 0.1498, 0.3664, 0.1293, 0.3869, 0.1293, 0.3869, 0.1498, 0.9186, 0.8384, 0.9995, 0.8384, 0.9995, 0.9397, 0.9186, 0.9397, 0.2182, 0.8272, 0.2992, 0.8272, 0.2992, 0.8992, 0.2182, 0.8992, 0.028, 0.6623, 0.1028, 0.6933, 0.07527, 0.7598, 0.0004564, 0.7288, 0.9186, 0.7665, 0.9995, 0.7665, 0.9995, 0.8384, 0.9186, 0.8384, 0.3205, 0.7953, 0.2457, 0.8263, 0.2182, 0.7598, 0.293, 0.7288, 0.435, 0.6614, 0.327, 0.6614, 0.327, 0.5788, 0.435, 0.5788, 0.435, 0.5788, 0.327, 0.5788, 0.327, 0.4962, 0.435, 0.4962, 0.435, 0.4962, 0.327, 0.4962, 0.327, 0.4136, 0.435, 0.4136, 0.0004564, 0.7288, 0.07527, 0.7598, 0.1028, 0.7953, 0.028, 0.8263, 0.435, 0.4136, 0.327, 0.4136, 0.327, 0.3309, 0.435, 0.3309, 0.2182, 0.8992, 0.2992, 0.8992, 0.2992, 0.9441, 0.2182, 0.9441, 0.435, 0.3309, 0.327, 0.3309, 0.327, 0.2483, 0.435, 0.2483, 0.293, 0.7288, 0.2182, 0.7598, 0.2457, 0.6623, 0.3205, 0.6933, 0.435, 0.2483, 0.327, 0.2483, 0.327, 0.1657, 0.435, 0.1657, 0.4943, 0.0004565, 0.577, 0.0004564, 0.6354, 0.05888, 0.6354, 0.1415, 0.577, 0.1999, 0.4943, 0.1999, 0.4359, 0.1415, 0.4359, 0.05888, 0.435, 0.1657, 0.327, 0.1657, 0.327, 0.08308, 0.435, 0.08308, 0.435, 0.08308, 0.327, 0.08308, 0.327, 0.0004564, 0.435, 0.0004564, 0.577, 0.6016, 0.6354, 0.66, 0.6354, 0.7426, 0.577, 0.8011, 0.4943, 0.8011, 0.4359, 0.7426, 0.4359, 0.66, 0.4943, 0.6016, 0.9176, 0.8678, 0.8367, 0.8678, 0.8367, 0.7665, 0.9176, 0.7665, 0.3215, 0.8272, 0.4024, 0.8272, 0.4024, 0.8992, 0.3215, 0.8992, 0.8642, 0.0004564, 0.939, 0.03145, 0.9115, 0.09794, 0.8367, 0.06695, 0.9176, 0.9397, 0.8367, 0.9397, 0.8367, 0.8678, 0.9176, 0.8678, 0.939, 0.5342, 0.8642, 0.5652, 0.8367, 0.4987, 0.9115, 0.4677, 0.2173, 0.6614, 0.1093, 0.6614, 0.1093, 0.5788, 0.2173, 0.5788, 0.2173, 0.5788, 0.1093, 0.5788, 0.1093, 0.4962, 0.2173, 0.4962, 0.2173, 0.4962, 0.1093, 0.4962, 0.1093, 0.4136, 0.2173, 0.4136, 0.8367, 0.06695, 0.9115, 0.09794, 0.939, 0.1334, 0.8642, 0.1644, 0.2173, 0.4136, 0.1093, 0.4136, 0.1093, 0.3309, 0.2173, 0.3309, 0.3215, 0.8992, 0.4024, 0.8992, 0.4024, 0.9441, 0.3215, 0.9441, 0.2173, 0.3309, 0.1093, 0.3309, 0.1093, 0.2483, 0.2173, 0.2483, 0.9115, 0.4677, 0.8367, 0.4987, 0.8642, 0.4012, 0.939, 0.4322, 0.2173, 0.2483, 0.1093, 0.2483, 0.1093, 0.1657, 0.2173, 0.1657, 0.4359, 0.2593, 0.4943, 0.2008, 0.577, 0.2008, 0.6354, 0.2593, 0.6354, 0.3419, 0.577, 0.4003, 0.4943, 0.4003, 0.4359, 0.3419, 0.2173, 0.1657, 0.1093, 0.1657, 0.1093, 0.08308, 0.2173, 0.08308, 0.2173, 0.08308, 0.1093, 0.08308, 0.1093, 0.0004564, 0.2173, 0.0004564, 0.8358, 0.3419, 0.7773, 0.4003, 0.6947, 0.4003, 0.6363, 0.3419, 0.6363, 0.2593, 0.6947, 0.2008, 0.7773, 0.2008, 0.8358, 0.2593, 0.7083, 0.883, 0.7083, 0.802, 0.8096, 0.802, 0.8096, 0.883, 0.0004564, 0.8272, 0.08144, 0.8272, 0.08144, 0.8992, 0.0004564, 0.8992, 0.8642, 0.2008, 0.939, 0.2318, 0.9115, 0.2983, 0.8367, 0.2673, 0.6363, 0.883, 0.6363, 0.802, 0.7083, 0.802, 0.7083, 0.883, 0.939, 0.7346, 0.8642, 0.7656, 0.8367, 0.6991, 0.9115, 0.6681, 0.1084, 0.6614, 0.0004566, 0.6614, 0.0004566, 0.5788, 0.1084, 0.5788, 0.1084, 0.5788, 0.0004566, 0.5788, 0.0004565, 0.4962, 0.1084, 0.4962, 0.1084, 0.4962, 0.0004565, 0.4962, 0.0004565, 0.4136, 0.1084, 0.4136, 0.8367, 0.2673, 0.9115, 0.2983, 0.939, 0.3338, 0.8642, 0.3648, 0.1084, 0.4136, 0.0004565, 0.4136, 0.0004564, 0.3309, 0.1084, 0.3309, 0.0004564, 0.8992, 0.08144, 0.8992, 0.08144, 0.9441, 0.0004564, 0.9441, 0.1084, 0.3309, 0.0004564, 0.3309, 0.0004566, 0.2483, 0.1084, 0.2483, 0.9115, 0.6681, 0.8367, 0.6991, 0.8642, 0.6016, 0.939, 0.6326, 0.1084, 0.2483, 0.0004566, 0.2483, 0.0004565, 0.1657, 0.1084, 0.1657, 0.6363, 0.7426, 0.6363, 0.66, 0.6947, 0.6016, 0.7773, 0.6016, 0.8358, 0.66, 0.8358, 0.7426, 0.7773, 0.8011, 0.6947, 0.8011, 0.1084, 0.1657, 0.0004565, 0.1657, 0.0004565, 0.08308, 0.1084, 0.08308, 0.1084, 0.08308, 0.0004565, 0.08308, 0.0004565, 0.0004565, 0.1084, 0.0004564, 0.577, 0.4012, 0.6354, 0.4596, 0.6354, 0.5423, 0.577, 0.6007, 0.4943, 0.6007, 0.4359, 0.5423, 0.4359, 0.4596, 0.4943, 0.4012, 0.5079, 0.883, 0.5079, 0.802, 0.6092, 0.802, 0.6092, 0.883, 0.1149, 0.8272, 0.1959, 0.8272, 0.1959, 0.8992, 0.1149, 0.8992, 0.349, 0.6623, 0.4238, 0.6933, 0.3963, 0.7598, 0.3215, 0.7288, 0.4359, 0.883, 0.4359, 0.802, 0.5079, 0.802, 0.5079, 0.883, 0.2173, 0.7953, 0.1425, 0.8263, 0.1149, 0.7598, 0.1897, 0.7288, 0.3261, 0.6614, 0.2182, 0.6614, 0.2182, 0.5788, 0.3261, 0.5788, 0.3261, 0.5788, 0.2182, 0.5788, 0.2182, 0.4962, 0.3261, 0.4962, 0.3261, 0.4962, 0.2182, 0.4962, 0.2182, 0.4136, 0.3261, 0.4136, 0.3215, 0.7288, 0.3963, 0.7598, 0.4238, 0.7953, 0.349, 0.8263, 0.3261, 0.4136, 0.2182, 0.4136, 0.2182, 0.3309, 0.3261, 0.3309, 0.1149, 0.8992, 0.1959, 0.8992, 0.1959, 0.9441, 0.1149, 0.9441, 0.3261, 0.3309, 0.2182, 0.3309, 0.2182, 0.2483, 0.3261, 0.2483, 0.1897, 0.7288, 0.1149, 0.7598, 0.1425, 0.6623, 0.2173, 0.6933, 0.3261, 0.2483, 0.2182, 0.2483, 0.2182, 0.1657, 0.3261, 0.1657, 0.8358, 0.5423, 0.7773, 0.6007, 0.6947, 0.6007, 0.6363, 0.5423, 0.6363, 0.4596, 0.6947, 0.4012, 0.7773, 0.4012, 0.8358, 0.4596, 0.3261, 0.1657, 0.2182, 0.1657, 0.2182, 0.08308, 0.3261, 0.08308, 0.3261, 0.08308, 0.2182, 0.08308, 0.2182, 0.0004565, 0.3261, 0.0004564, 0.6363, 0.05888, 0.6947, 0.0004564, 0.7773, 0.0004564, 0.8358, 0.05888, 0.8358, 0.1415, 0.7773, 0.1999, 0.6947, 0.1999, 0.6363, 0.1415, 0.6021, 0.7174, 0.6965, 0.6978, 0.6965, 0.894, 0.6021, 0.8744, 0.7958, 0.4086, 0.886, 0.3746, 0.886, 0.7143, 0.7958, 0.6804, 0.1897, 0.8522, 0.09534, 0.8718, 0.09534, 0.6756, 0.1897, 0.6952, 0.9997, 0.3061, 0.9095, 0.34, 0.9095, 0.0003259, 0.9997, 0.0343, 0.06887, 0.6811, 0.000275, 0.5155, 0.4001, 0.6811, 0.3434, 0.04253, 0.5593, 0.04253, 0.5593, 0.4162, 0.3434, 0.4162, 0.4926, 0.4591, 0.5465, 0.4591, 0.5465, 0.4802, 0.4926, 0.4802, 0.3434, 0.04253, 0.3434, 0.4162, 0.3012, 0.4162, 0.3012, 0.04253, 0.5593, 0.04253, 0.3434, 0.04253, 0.3434, 0.0003259, 0.5593, 0.0003259, 0.3434, 0.4162, 0.5593, 0.4162, 0.5593, 0.4584, 0.3434, 0.4584, 0.5593, 0.4162, 0.5593, 0.04253, 0.6015, 0.04253, 0.6015, 0.4162, 0.3746, 0.7604, 0.3746, 0.4802, 0.3957, 0.4802, 0.3957, 0.7604, 0.4708, 0.4802, 0.4708, 0.7604, 0.4497, 0.7604, 0.4497, 0.4802, 0.4715, 0.7604, 0.4715, 0.4802, 0.4926, 0.4802, 0.4926, 0.7604, 0.5676, 0.4802, 0.5676, 0.7604, 0.5465, 0.7604, 0.5465, 0.4802, 0.4497, 0.7815, 0.3957, 0.7815, 0.3957, 0.7604, 0.4497, 0.7604, 0.3957, 0.4591, 0.4497, 0.4591, 0.4497, 0.4802, 0.3957, 0.4802, 0.5465, 0.7815, 0.4926, 0.7815, 0.4926, 0.7604, 0.5465, 0.7604, 0.5465, 0.4802, 0.5465, 0.7604, 0.4926, 0.7604, 0.4926, 0.4802, 0.4497, 0.4802, 0.4497, 0.7604, 0.3957, 0.7604, 0.3957, 0.4802, 0.04703, 0.4978, 0.04703, 0.5518, 0.0003259, 0.4591, 0.04703, 0.4978, 0.0003259, 0.4591, 0.374, 0.4591, 0.04703, 0.4978, 0.374, 0.4591, 0.3273, 0.4978, 0.374, 0.6749, 0.3273, 0.5518, 0.374, 0.4591, 0.374, 0.6749, 0.0003259, 0.6749, 0.04703, 0.6362, 0.04703, 0.5518, 0.0003259, 0.6749, 0.0003259, 0.4591, 0.0003259, 0.6749, 0.04703, 0.5518, 0.04703, 0.5822, 0.04703, 0.5822, 0.04703, 0.5518, 0.3273, 0.5518, 0.04703, 0.5822, 0.3273, 0.5518, 0.3273, 0.5822, 0.3273, 0.5822, 0.3273, 0.5518, 0.374, 0.6749, 0.0003259, 0.6749, 0.04703, 0.5822, 0.04703, 0.6362, 0.3273, 0.6362, 0.3273, 0.5822, 0.374, 0.6749, 0.3273, 0.6362, 0.374, 0.6749, 0.04703, 0.6362, 0.3273, 0.5518, 0.3273, 0.4978, 0.374, 0.4591, 0.0003259, 0.6952, 0.09468, 0.6756, 0.09468, 0.8718, 0.0003259, 0.8522, 0.8186, 0.0343, 0.9088, 0.0003259, 0.9088, 0.34, 0.8186, 0.3061, 0.2847, 0.8522, 0.1903, 0.8718, 0.1903, 0.6756, 0.2847, 0.6952, 0.9768, 0.6804, 0.8866, 0.7143, 0.8866, 0.3746, 0.9768, 0.4086, 0.4001, 0.6811, 0.2345, 0.7497, 0.06887, 0.6811, 0.2584, 0.4162, 0.04253, 0.4162, 0.04253, 0.04253, 0.2584, 0.04253, 0.7201, 0.3746, 0.774, 0.3746, 0.774, 0.3957, 0.7201, 0.3957, 0.2584, 0.4162, 0.2584, 0.04253, 0.3006, 0.04253, 0.3006, 0.4162, 0.04253, 0.4162, 0.2584, 0.4162, 0.2584, 0.4584, 0.04253, 0.4584, 0.2584, 0.04253, 0.04253, 0.04253, 0.04253, 0.0003259, 0.2584, 0.000326, 0.04253, 0.04253, 0.04253, 0.4162, 0.0003259, 0.4162, 0.0003259, 0.04253, 0.6983, 0.3957, 0.6983, 0.676, 0.6772, 0.676, 0.6772, 0.3957, 0.6021, 0.676, 0.6021, 0.3957, 0.6232, 0.3957, 0.6232, 0.676, 0.699, 0.676, 0.699, 0.3957, 0.7201, 0.3957, 0.7201, 0.676, 0.7951, 0.3957, 0.7951, 0.676, 0.774, 0.676, 0.774, 0.3957, 0.6232, 0.3746, 0.6772, 0.3746, 0.6772, 0.3957, 0.6232, 0.3957, 0.6772, 0.6971, 0.6232, 0.6971, 0.6232, 0.676, 0.6772, 0.676, 0.774, 0.6971, 0.7201, 0.6971, 0.7201, 0.676, 0.774, 0.676, 0.774, 0.3957, 0.774, 0.676, 0.7201, 0.676, 0.7201, 0.3957, 0.6232, 0.676, 0.6232, 0.3957, 0.6772, 0.3957, 0.6772, 0.676, 0.7792, 0.04703, 0.7253, 0.04703, 0.818, 0.0003259, 0.7792, 0.04703, 0.818, 0.0003259, 0.818, 0.374, 0.7792, 0.04703, 0.818, 0.374, 0.7792, 0.3273, 0.6021, 0.374, 0.7253, 0.3273, 0.818, 0.374, 0.6021, 0.374, 0.6021, 0.0003259, 0.6409, 0.04703, 0.7253, 0.04703, 0.6021, 0.0003259, 0.818, 0.0003259, 0.6021, 0.0003259, 0.7253, 0.04703, 0.6948, 0.04703, 0.6948, 0.04703, 0.7253, 0.04703, 0.7253, 0.3273, 0.6948, 0.04703, 0.7253, 0.3273, 0.6948, 0.3273, 0.6948, 0.3273, 0.7253, 0.3273, 0.6021, 0.374, 0.6021, 0.0003259, 0.6948, 0.04703, 0.6409, 0.04703, 0.6409, 0.3273, 0.6948, 0.3273, 0.6021, 0.374, 0.6409, 0.3273, 0.6021, 0.374, 0.6409, 0.04703, 0.7253, 0.3273, 0.7792, 0.3273, 0.818, 0.374, 0.000275, 0.2345, 0.2345, 0.000275, 0.4687, 0.2345, 0.6338, 0.6653, 0.6338, 0.4861, 0.7174, 0.4789, 0.7174, 0.694, 0.9911, 0.782, 0.9911, 0.9612, 0.9196, 0.9532, 0.9196, 0.7381, 0.8199, 0.7232, 0.8199, 0.9025, 0.7363, 0.9311, 0.7363, 0.716, 0.8199, 0.04616, 0.8199, 0.2254, 0.7363, 0.2326, 0.7363, 0.01748, 0.6338, 0.4626, 0.6338, 0.2833, 0.7174, 0.2546, 0.7174, 0.4697, 0.4692, 0.3263, 0.4692, 0.04524, 0.5355, 0.01714, 0.5355, 0.3544, 0.8204, 0.4998, 0.8204, 0.3205, 0.8919, 0.2766, 0.8919, 0.4917, 0.4692, 0.6978, 0.4692, 0.4168, 0.5355, 0.3887, 0.5355, 0.7259, 0.8204, 0.1795, 0.8204, 0.000275, 0.8919, 0.008315, 0.8919, 0.2234, 0.1709, 0.7503, 0.1709, 0.9295, 0.0994, 0.9734, 0.0994, 0.7583, 0.8919, 0.4917, 0.8919, 0.2766, 0.9911, 0.2503, 0.9911, 0.4869, 0.8919, 0.2234, 0.8919, 0.008315, 0.9911, 0.01314, 0.9911, 0.2497, 0.7363, 0.01748, 0.7363, 0.2326, 0.6338, 0.2369, 0.6338, 0.000275, 0.7174, 0.4697, 0.7174, 0.2546, 0.8199, 0.2374, 0.8199, 0.474, 0.7174, 0.694, 0.7174, 0.4789, 0.8199, 0.4746, 0.8199, 0.7112, 0.5355, 0.7259, 0.5355, 0.3887, 0.6333, 0.3718, 0.6333, 0.7428, 0.0994, 0.7583, 0.0994, 0.9734, 0.000275, 0.9997, 0.000275, 0.7631, 0.7363, 0.716, 0.7363, 0.9311, 0.6338, 0.9483, 0.6338, 0.7117, 0.5355, 0.3544, 0.5355, 0.01714, 0.6333, 0.000275, 0.6333, 0.3712, 0.9196, 0.7381, 0.9196, 0.9532, 0.8204, 0.9483, 0.8204, 0.7117, 0.357, 0.6607, 0.357, 0.6253, 0.3699, 0.62, 0.3699, 0.666, 0.04809, 0.8229, 0.04809, 0.8819, 0.0001847, 0.8701, 0.0001846, 0.8347, 0.2407, 0.646, 0.04809, 0.646, 0.04809, 0.587, 0.2407, 0.587, 0.357, 0.8447, 0.357, 0.8093, 0.3699, 0.804, 0.3699, 0.85, 0.04809, 0.646, 0.04809, 0.7049, 0.0001847, 0.6931, 0.0001847, 0.6578, 0.2407, 0.587, 0.04809, 0.587, 0.04809, 0.528, 0.2407, 0.528, 0.357, 0.8907, 0.357, 0.8553, 0.3699, 0.85, 0.3699, 0.896, 0.04809, 0.8819, 0.04809, 0.9408, 0.0001847, 0.929, 0.0001847, 0.8937, 0.2407, 0.9998, 0.04809, 0.9998, 0.04809, 0.9408, 0.2407, 0.9408, 0.357, 0.7067, 0.357, 0.6713, 0.3699, 0.666, 0.3699, 0.712, 0.04809, 0.7049, 0.04809, 0.7639, 0.0001846, 0.7521, 0.0001847, 0.7167, 0.2407, 0.9408, 0.04809, 0.9408, 0.04809, 0.8819, 0.2407, 0.8819, 0.357, 0.7987, 0.357, 0.7633, 0.3699, 0.758, 0.3699, 0.804, 0.04809, 0.9408, 0.04809, 0.9998, 0.0001848, 0.988, 0.0001848, 0.9526, 0.2407, 0.8819, 0.04809, 0.8819, 0.04809, 0.8229, 0.2407, 0.8229, 0.357, 0.5687, 0.357, 0.5333, 0.3699, 0.528, 0.3699, 0.574, 0.04809, 0.587, 0.04809, 0.646, 0.0001847, 0.6342, 0.0001848, 0.5988, 0.2407, 0.8229, 0.04809, 0.8229, 0.04809, 0.7639, 0.2407, 0.7639, 0.04809, 0.528, 0.04809, 0.587, 0.0001847, 0.5752, 0.0001847, 0.5398, 0.04809, 0.7639, 0.04809, 0.8229, 0.0001848, 0.8111, 0.0001847, 0.7757, 0.2407, 0.7639, 0.04809, 0.7639, 0.04809, 0.7049, 0.2407, 0.7049, 0.357, 0.7527, 0.357, 0.7173, 0.3699, 0.712, 0.3699, 0.758, 0.3699, 0.62, 0.3699, 0.574, 0.4469, 0.574, 0.4469, 0.62, 0.2407, 0.7049, 0.04809, 0.7049, 0.04809, 0.646, 0.2407, 0.646, 0.357, 0.6147, 0.357, 0.5793, 0.3699, 0.574, 0.3699, 0.62, 0.5258, 0.7818, 0.4473, 0.7493, 0.4798, 0.6708, 0.3699, 0.712, 0.3699, 0.666, 0.4469, 0.666, 0.4469, 0.712, 0.3699, 0.804, 0.3699, 0.758, 0.4469, 0.758, 0.4469, 0.804, 0.3699, 0.85, 0.3699, 0.804, 0.4469, 0.804, 0.4469, 0.85, 0.3699, 0.574, 0.3699, 0.528, 0.4469, 0.528, 0.4469, 0.574, 0.3699, 0.666, 0.3699, 0.62, 0.4469, 0.62, 0.4469, 0.666, 0.3699, 0.758, 0.3699, 0.712, 0.4469, 0.712, 0.4469, 0.758, 0.3699, 0.896, 0.3699, 0.85, 0.4469, 0.85, 0.4469, 0.896, 0.9248, 0.0001846, 0.9248, 0.3855, 0.6937, 0.3855, 0.6937, 0.0001846, 0.6937, 0.0001846, 0.6937, 0.3855, 0.4625, 0.3855, 0.4625, 0.0001846, 0.4625, 0.0001846, 0.4625, 0.3855, 0.2313, 0.3855, 0.2313, 0.0001846, 0.2313, 0.0001846, 0.2313, 0.3855, 0.0001846, 0.3855, 0.0001847, 0.0001847, 0.2313, 0.3855, 0.4625, 0.3855, 0.3932, 0.4891, 0.3007, 0.4891, 0.06953, 0.4891, 0.162, 0.4891, 0.162, 0.5276, 0.06953, 0.5276, 0.6937, 0.3855, 0.9248, 0.3855, 0.8555, 0.4891, 0.763, 0.4891, 0.0001846, 0.3855, 0.2313, 0.3855, 0.162, 0.4891, 0.06953, 0.4891, 0.4625, 0.3855, 0.6937, 0.3855, 0.6243, 0.4891, 0.5319, 0.4891, 0.5319, 0.4891, 0.6243, 0.4891, 0.6243, 0.5276, 0.5319, 0.5276, 0.3007, 0.4891, 0.3932, 0.4891, 0.3932, 0.5276, 0.3007, 0.5276, 0.763, 0.4891, 0.8555, 0.4891, 0.8555, 0.5276, 0.763, 0.5276, 0.4473, 0.6287, 0.489, 0.528, 0.5897, 0.5697, 0.6317, 0.528, 0.7324, 0.5697, 0.6907, 0.6704, 0.2411, 0.8819, 0.2411, 0.8229, 0.3567, 0.8229, 0.3567, 0.8819, 0.2411, 0.9408, 0.2411, 0.8819, 0.3567, 0.8819, 0.3567, 0.9408, 0.2411, 0.587, 0.2411, 0.528, 0.3567, 0.528, 0.3567, 0.587, 0.2411, 0.7049, 0.2411, 0.646, 0.3567, 0.646, 0.3567, 0.7049, 0.2411, 0.8229, 0.2411, 0.7639, 0.3567, 0.7639, 0.3567, 0.8229, 0.2411, 0.9998, 0.2411, 0.9408, 0.3567, 0.9408, 0.3567, 0.9998, 0.2411, 0.646, 0.2411, 0.587, 0.3567, 0.587, 0.3567, 0.646, 0.2411, 0.7639, 0.2411, 0.7049, 0.3567, 0.7049, 0.3567, 0.7639, 0.4599, 0.7956, 0.4599, 0.9999, 6.787e-05, 0.9999, 6.78e-05, 0.7956, 0.4599, 0.7956, 6.78e-05, 0.7956, 6.78e-05, 0.6194, 0.4599, 0.6194, 0.4599, 0.6194, 6.78e-05, 0.6194, 6.78e-05, 0.4151, 0.4599, 0.4151, 0.4599, 0.4151, 6.78e-05, 0.4151, 6.78e-05, 0.2107, 0.4599, 0.2107, 0.4599, 0.2107, 6.78e-05, 0.2107, 6.793e-05, 6.78e-05, 0.4599, 6.787e-05, 0.000275, 0.5155, 0.000275, 0.2345, 0.4687, 0.5155, 0.4001, 0.6811, 0.000275, 0.5155, 0.4687, 0.5155, 0.000275, 0.2345, 0.06887, 0.06887, 0.2345, 0.000275, 0.2345, 0.000275, 0.4001, 0.06887, 0.4687, 0.2345, 0.4687, 0.2345, 0.4687, 0.5155, 0.000275, 0.2345, 0.5583, 0.7033, 0.5583, 0.7493, 0.5258, 0.7818, 0.5258, 0.7818, 0.4798, 0.7818, 0.4473, 0.7493, 0.4473, 0.7493, 0.4473, 0.7033, 0.4798, 0.6708, 0.4798, 0.6708, 0.5258, 0.6708, 0.5583, 0.7033, 0.5583, 0.7033, 0.5258, 0.7818, 0.4798, 0.6708, 0.59, 0.6287, 0.59, 0.5697, 0.6317, 0.528, 0.6317, 0.528, 0.6907, 0.528, 0.7324, 0.5697, 0.7324, 0.5697, 0.7324, 0.6287, 0.6907, 0.6704, 0.6907, 0.6704, 0.6317, 0.6704, 0.59, 0.6287, 0.59, 0.6287, 0.6317, 0.528, 0.6907, 0.6704, 0.5897, 0.5697, 0.5897, 0.6287, 0.548, 0.6704, 0.548, 0.6704, 0.489, 0.6704, 0.5897, 0.5697, 0.489, 0.6704, 0.4473, 0.6287, 0.5897, 0.5697, 0.4473, 0.6287, 0.4473, 0.5697, 0.489, 0.528, 0.489, 0.528, 0.548, 0.528, 0.5897, 0.5697])
me_cube.materials.append(mat_material)
me_cube.materials.append(mat_material_001)
me_cube.materials.append(mat_material_002)
me_cube.materials.append(mat_material_003)
me_cube.materials.append(mat_material_004)
me_cube.materials.append(mat_material_005)
me_cube.materials.append(mat_material_006)
me_cube.use_remesh_preserve_volume = False
me_cube.use_remesh_preserve_attributes = False
me_cube.use_mirror_vertex_groups = False
me_cube.update()

# ---- objects
ob_cube = bpy.data.objects.new('Cube', me_cube)
ob_light = bpy.data.objects.new('Light', light_light)
ob_camera = bpy.data.objects.new('Camera', cam_camera)

# ---- transforms, parenting, visibility, modifiers, constraints
ob_cube.location = (0.0, 0.0, 0.0)
ob_cube.lock_rotations_4d = False
ob_cube.empty_display_type = 'ARROWS'
ob_cube.lineart.crease_threshold = 0.0
ob_light.location = (4.076, 1.005, 5.904)
ob_light.rotation_euler = (0.6503, 0.05522, 1.866)
ob_light.lock_rotations_4d = False
ob_light.empty_display_type = 'ARROWS'
ob_light.color = (0.0, 0.0, 0.0, 0.0)
ob_light.lineart.crease_threshold = 0.0
ob_camera.location = (7.359, -6.926, 4.958)
ob_camera.rotation_euler = (1.109, 0.0, 0.8149)
ob_camera.lock_rotations_4d = False
ob_camera.empty_display_type = 'ARROWS'
ob_camera.color = (0.0, 0.0, 0.0, 0.0)
ob_camera.display_type = 'WIRE'
ob_camera.lineart.crease_threshold = 0.0

# ---- collection membership
col_collection.objects.link(ob_cube)
col_collection.objects.link(ob_light)
col_collection.objects.link(ob_camera)

# ---- scene / render settings (as saved in the file)
scene.camera = ob_camera
scene.frame_start = 1; scene.frame_end = 250; scene.frame_set(1)
scene.render.engine = 'BLENDER_EEVEE_NEXT'
scene.cycles.sampling_pattern = 'TABULATED_SOBOL'
scene.cycles.use_light_tree = False
scene.view_settings.view_transform = 'Standard'
bpy.context.view_layer.update()
